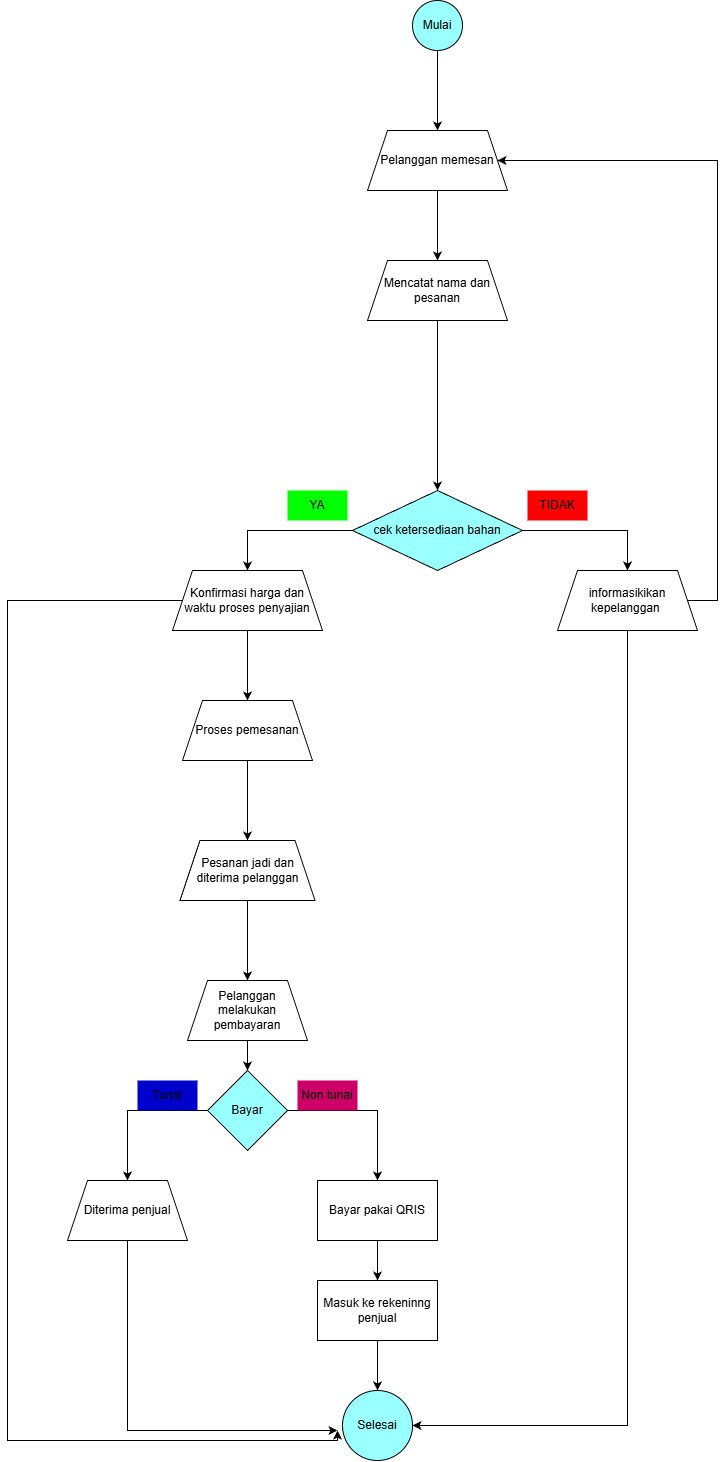

The diagram above was exported from draw.io. Its source (the exported page's mxGraphModel, read from the mxfile embedded in the PNG):
<mxGraphModel dx="4053" dy="1405" grid="1" gridSize="10" guides="1" tooltips="1" connect="1" arrows="1" fold="1" page="1" pageScale="1" pageWidth="850" pageHeight="1100" math="0" shadow="0">
  <root>
    <mxCell id="0" />
    <mxCell id="1" parent="0" />
    <mxCell id="NkXeOHAcR0s0A8x8VRXX-3" edge="1" parent="1" source="NkXeOHAcR0s0A8x8VRXX-1" style="edgeStyle=orthogonalEdgeStyle;rounded=0;orthogonalLoop=1;jettySize=auto;html=1;entryX=0.5;entryY=0;entryDx=0;entryDy=0;fillColor=#99FFFF;">
      <mxGeometry relative="1" as="geometry">
        <mxPoint x="380" y="180" as="targetPoint" />
      </mxGeometry>
    </mxCell>
    <mxCell id="NkXeOHAcR0s0A8x8VRXX-1" parent="1" style="ellipse;whiteSpace=wrap;html=1;aspect=fixed;fillColor=#99FFFF;" value="Mulai" vertex="1">
      <mxGeometry height="50" width="50" x="355" y="50" as="geometry" />
    </mxCell>
    <mxCell id="NkXeOHAcR0s0A8x8VRXX-61" edge="1" parent="1" source="NkXeOHAcR0s0A8x8VRXX-5" style="edgeStyle=orthogonalEdgeStyle;rounded=0;orthogonalLoop=1;jettySize=auto;html=1;entryX=0.5;entryY=0;entryDx=0;entryDy=0;fillColor=#99FFFF;">
      <mxGeometry relative="1" as="geometry">
        <Array as="points">
          <mxPoint x="570" y="580" />
        </Array>
        <mxPoint x="570" y="620" as="targetPoint" />
      </mxGeometry>
    </mxCell>
    <mxCell id="NkXeOHAcR0s0A8x8VRXX-62" edge="1" parent="1" source="NkXeOHAcR0s0A8x8VRXX-5" style="edgeStyle=orthogonalEdgeStyle;rounded=0;orthogonalLoop=1;jettySize=auto;html=1;entryX=0.5;entryY=0;entryDx=0;entryDy=0;fillColor=#99FFFF;">
      <mxGeometry relative="1" as="geometry">
        <Array as="points">
          <mxPoint x="190" y="580" />
        </Array>
        <mxPoint x="190" y="620" as="targetPoint" />
      </mxGeometry>
    </mxCell>
    <mxCell id="NkXeOHAcR0s0A8x8VRXX-5" parent="1" style="rhombus;whiteSpace=wrap;html=1;fillColor=#99FFFF;" value="cek ketersediaan bahan" vertex="1">
      <mxGeometry height="80" width="170" x="295" y="540" as="geometry" />
    </mxCell>
    <mxCell id="NkXeOHAcR0s0A8x8VRXX-58" edge="1" parent="1" style="edgeStyle=orthogonalEdgeStyle;rounded=0;orthogonalLoop=1;jettySize=auto;html=1;entryX=0.5;entryY=0;entryDx=0;entryDy=0;fillColor=#99FFFF;">
      <mxGeometry relative="1" as="geometry">
        <mxPoint x="380" y="240" as="sourcePoint" />
        <mxPoint x="380" y="310" as="targetPoint" />
      </mxGeometry>
    </mxCell>
    <mxCell id="NkXeOHAcR0s0A8x8VRXX-63" edge="1" parent="1" style="edgeStyle=orthogonalEdgeStyle;rounded=0;orthogonalLoop=1;jettySize=auto;html=1;entryX=0.5;entryY=0;entryDx=0;entryDy=0;fillColor=#99FFFF;">
      <mxGeometry relative="1" as="geometry">
        <mxPoint x="190" y="810" as="sourcePoint" />
        <mxPoint x="190" y="890" as="targetPoint" />
      </mxGeometry>
    </mxCell>
    <mxCell id="NkXeOHAcR0s0A8x8VRXX-64" edge="1" parent="1" style="edgeStyle=orthogonalEdgeStyle;rounded=0;orthogonalLoop=1;jettySize=auto;html=1;fillColor=#99FFFF;" value="">
      <mxGeometry relative="1" as="geometry">
        <mxPoint x="190" y="950" as="sourcePoint" />
        <mxPoint x="190" y="1030" as="targetPoint" />
      </mxGeometry>
    </mxCell>
    <mxCell id="NkXeOHAcR0s0A8x8VRXX-59" edge="1" parent="1" style="edgeStyle=orthogonalEdgeStyle;rounded=0;orthogonalLoop=1;jettySize=auto;html=1;fillColor=#99FFFF;entryX=0.5;entryY=0;entryDx=0;entryDy=0;" target="NkXeOHAcR0s0A8x8VRXX-5" value="">
      <mxGeometry relative="1" as="geometry">
        <mxPoint x="380" y="370" as="sourcePoint" />
        <mxPoint x="380" y="430" as="targetPoint" />
      </mxGeometry>
    </mxCell>
    <mxCell id="FLK4UUrr3CazPUR40-wp-2" edge="1" parent="1" style="edgeStyle=orthogonalEdgeStyle;rounded=0;orthogonalLoop=1;jettySize=auto;html=1;fillColor=#99FFFF;" target="FLK4UUrr3CazPUR40-wp-1" value="">
      <mxGeometry relative="1" as="geometry">
        <mxPoint x="190" y="1090" as="sourcePoint" />
      </mxGeometry>
    </mxCell>
    <mxCell id="FLK4UUrr3CazPUR40-wp-18" edge="1" parent="1" style="edgeStyle=orthogonalEdgeStyle;rounded=0;orthogonalLoop=1;jettySize=auto;html=1;fillColor=#99FFFF;entryX=1;entryY=0.5;entryDx=0;entryDy=0;" target="FLK4UUrr3CazPUR40-wp-15">
      <mxGeometry relative="1" as="geometry">
        <Array as="points">
          <mxPoint x="570" y="1475" />
        </Array>
        <mxPoint x="570" y="680" as="sourcePoint" />
        <mxPoint x="360" y="1350" as="targetPoint" />
      </mxGeometry>
    </mxCell>
    <mxCell id="6OQ1BMHuCl_LIZ3m-pM4-1" parent="1" style="text;html=1;whiteSpace=wrap;strokeColor=none;fillColor=#00FF00;align=center;verticalAlign=middle;rounded=0;" value="YA" vertex="1">
      <mxGeometry height="30" width="60" x="230" y="540" as="geometry" />
    </mxCell>
    <mxCell id="6OQ1BMHuCl_LIZ3m-pM4-2" parent="1" style="text;html=1;whiteSpace=wrap;strokeColor=none;fillColor=#FF0000;align=center;verticalAlign=middle;rounded=0;" value="TIDAK" vertex="1">
      <mxGeometry height="30" width="60" x="470" y="540" as="geometry" />
    </mxCell>
    <mxCell id="FLK4UUrr3CazPUR40-wp-4" edge="1" parent="1" source="FLK4UUrr3CazPUR40-wp-1" style="edgeStyle=orthogonalEdgeStyle;rounded=0;orthogonalLoop=1;jettySize=auto;html=1;exitX=0;exitY=0.5;exitDx=0;exitDy=0;entryX=0.5;entryY=0;entryDx=0;entryDy=0;fillColor=#99FFFF;">
      <mxGeometry relative="1" as="geometry">
        <mxPoint x="70" y="1230" as="targetPoint" />
      </mxGeometry>
    </mxCell>
    <mxCell id="FLK4UUrr3CazPUR40-wp-11" edge="1" parent="1" source="FLK4UUrr3CazPUR40-wp-1" style="edgeStyle=orthogonalEdgeStyle;rounded=0;orthogonalLoop=1;jettySize=auto;html=1;entryX=0.5;entryY=0;entryDx=0;entryDy=0;fillColor=#99FFFF;">
      <mxGeometry relative="1" as="geometry">
        <mxPoint x="320" y="1230" as="targetPoint" />
      </mxGeometry>
    </mxCell>
    <mxCell id="FLK4UUrr3CazPUR40-wp-1" parent="1" style="rhombus;whiteSpace=wrap;html=1;fillColor=#99FFFF;" value="Bayar" vertex="1">
      <mxGeometry height="80" width="80" x="150" y="1120" as="geometry" />
    </mxCell>
    <mxCell id="FLK4UUrr3CazPUR40-wp-17" edge="1" parent="1" style="edgeStyle=orthogonalEdgeStyle;rounded=0;orthogonalLoop=1;jettySize=auto;html=1;fillColor=#99FFFF;">
      <mxGeometry relative="1" as="geometry">
        <Array as="points">
          <mxPoint x="70" y="1480" />
        </Array>
        <mxPoint x="70" y="1290" as="sourcePoint" />
        <mxPoint x="280" y="1480" as="targetPoint" />
      </mxGeometry>
    </mxCell>
    <mxCell id="FLK4UUrr3CazPUR40-wp-16" edge="1" parent="1" style="edgeStyle=orthogonalEdgeStyle;rounded=0;orthogonalLoop=1;jettySize=auto;html=1;fillColor=#99FFFF;" target="FLK4UUrr3CazPUR40-wp-15" value="">
      <mxGeometry relative="1" as="geometry">
        <mxPoint x="320" y="1390" as="sourcePoint" />
      </mxGeometry>
    </mxCell>
    <mxCell id="FLK4UUrr3CazPUR40-wp-7" parent="1" style="text;html=1;whiteSpace=wrap;strokeColor=none;fillColor=#0000CC;align=center;verticalAlign=middle;rounded=0;" value="Tunai" vertex="1">
      <mxGeometry height="30" width="60" x="80" y="1130" as="geometry" />
    </mxCell>
    <mxCell id="FLK4UUrr3CazPUR40-wp-13" edge="1" parent="1" style="edgeStyle=orthogonalEdgeStyle;rounded=0;orthogonalLoop=1;jettySize=auto;html=1;fillColor=#99FFFF;" value="">
      <mxGeometry relative="1" as="geometry">
        <mxPoint x="320" y="1290" as="sourcePoint" />
        <mxPoint x="320" y="1330" as="targetPoint" />
      </mxGeometry>
    </mxCell>
    <mxCell id="FLK4UUrr3CazPUR40-wp-12" parent="1" style="text;html=1;whiteSpace=wrap;strokeColor=none;fillColor=#CC0066;align=center;verticalAlign=middle;rounded=0;" value="Non tunai" vertex="1">
      <mxGeometry height="30" width="60" x="240" y="1130" as="geometry" />
    </mxCell>
    <mxCell id="FLK4UUrr3CazPUR40-wp-15" parent="1" style="ellipse;whiteSpace=wrap;html=1;aspect=fixed;fillColor=#99FFFF;" value="Selesai" vertex="1">
      <mxGeometry height="70" width="70" x="285" y="1440" as="geometry" />
    </mxCell>
    <mxCell id="W6YKFXw2IEV-ynwkDdzb-1" parent="1" style="shape=trapezoid;perimeter=trapezoidPerimeter;whiteSpace=wrap;html=1;fixedSize=1;" value="Pelanggan memesan" vertex="1">
      <mxGeometry height="60" width="140" x="310" y="180" as="geometry" />
    </mxCell>
    <mxCell id="W6YKFXw2IEV-ynwkDdzb-2" parent="1" style="shape=trapezoid;perimeter=trapezoidPerimeter;whiteSpace=wrap;html=1;fixedSize=1;" value="Mencatat nama dan pesanan" vertex="1">
      <mxGeometry height="60" width="140" x="310" y="310" as="geometry" />
    </mxCell>
    <mxCell id="TUizSAX4GJQl5Fvu_Dg1-2" edge="1" parent="1" source="W6YKFXw2IEV-ynwkDdzb-3" style="edgeStyle=orthogonalEdgeStyle;rounded=0;orthogonalLoop=1;jettySize=auto;html=1;entryX=0.5;entryY=0;entryDx=0;entryDy=0;" target="W6YKFXw2IEV-ynwkDdzb-6">
      <mxGeometry relative="1" as="geometry" />
    </mxCell>
    <mxCell id="TUizSAX4GJQl5Fvu_Dg1-3" edge="1" parent="1" source="W6YKFXw2IEV-ynwkDdzb-3" style="edgeStyle=orthogonalEdgeStyle;rounded=0;orthogonalLoop=1;jettySize=auto;html=1;">
      <mxGeometry relative="1" as="geometry">
        <Array as="points">
          <mxPoint x="-50" y="650" />
          <mxPoint x="-50" y="1490" />
          <mxPoint x="280" y="1490" />
        </Array>
        <mxPoint x="280" y="1480" as="targetPoint" />
      </mxGeometry>
    </mxCell>
    <mxCell id="W6YKFXw2IEV-ynwkDdzb-3" parent="1" style="shape=trapezoid;perimeter=trapezoidPerimeter;whiteSpace=wrap;html=1;fixedSize=1;" value="Konfirmasi harga dan waktu proses penyajian" vertex="1">
      <mxGeometry height="60" width="150" x="115" y="620" as="geometry" />
    </mxCell>
    <mxCell id="W6YKFXw2IEV-ynwkDdzb-4" parent="1" style="shape=trapezoid;perimeter=trapezoidPerimeter;whiteSpace=wrap;html=1;fixedSize=1;" value="Pesanan jadi dan diterima pelanggan" vertex="1">
      <mxGeometry height="60" width="135" x="122.5" y="890" as="geometry" />
    </mxCell>
    <mxCell id="W6YKFXw2IEV-ynwkDdzb-5" parent="1" style="shape=trapezoid;perimeter=trapezoidPerimeter;whiteSpace=wrap;html=1;fixedSize=1;" value="Pelanggan melakukan pembayaran" vertex="1">
      <mxGeometry height="60" width="120" x="130" y="1030" as="geometry" />
    </mxCell>
    <mxCell id="W6YKFXw2IEV-ynwkDdzb-6" parent="1" style="shape=trapezoid;perimeter=trapezoidPerimeter;whiteSpace=wrap;html=1;fixedSize=1;" value="Proses pemesanan" vertex="1">
      <mxGeometry height="60" width="130" x="125" y="750" as="geometry" />
    </mxCell>
    <mxCell id="TUizSAX4GJQl5Fvu_Dg1-1" edge="1" parent="1" source="W6YKFXw2IEV-ynwkDdzb-7" style="edgeStyle=orthogonalEdgeStyle;rounded=0;orthogonalLoop=1;jettySize=auto;html=1;entryX=1;entryY=0.5;entryDx=0;entryDy=0;" target="W6YKFXw2IEV-ynwkDdzb-1">
      <mxGeometry relative="1" as="geometry">
        <Array as="points">
          <mxPoint x="660" y="650" />
          <mxPoint x="660" y="210" />
        </Array>
      </mxGeometry>
    </mxCell>
    <mxCell id="W6YKFXw2IEV-ynwkDdzb-7" parent="1" style="shape=trapezoid;perimeter=trapezoidPerimeter;whiteSpace=wrap;html=1;fixedSize=1;" value="informasikikan kepelanggan&amp;nbsp;" vertex="1">
      <mxGeometry height="60" width="140" x="500" y="620" as="geometry" />
    </mxCell>
    <mxCell id="W6YKFXw2IEV-ynwkDdzb-10" parent="1" style="shape=trapezoid;perimeter=trapezoidPerimeter;whiteSpace=wrap;html=1;fixedSize=1;" value="Diterima penjual" vertex="1">
      <mxGeometry height="60" width="120" x="10" y="1230" as="geometry" />
    </mxCell>
    <mxCell id="7WqdhoKHxzhErC92tcW4-1" parent="1" style="rounded=0;whiteSpace=wrap;html=1;" value="Bayar pakai QRIS" vertex="1">
      <mxGeometry height="60" width="120" x="260" y="1230" as="geometry" />
    </mxCell>
    <mxCell id="7WqdhoKHxzhErC92tcW4-2" parent="1" style="rounded=0;whiteSpace=wrap;html=1;" value="Masuk ke rekeninng penjual" vertex="1">
      <mxGeometry height="60" width="120" x="260" y="1330" as="geometry" />
    </mxCell>
  </root>
</mxGraphModel>